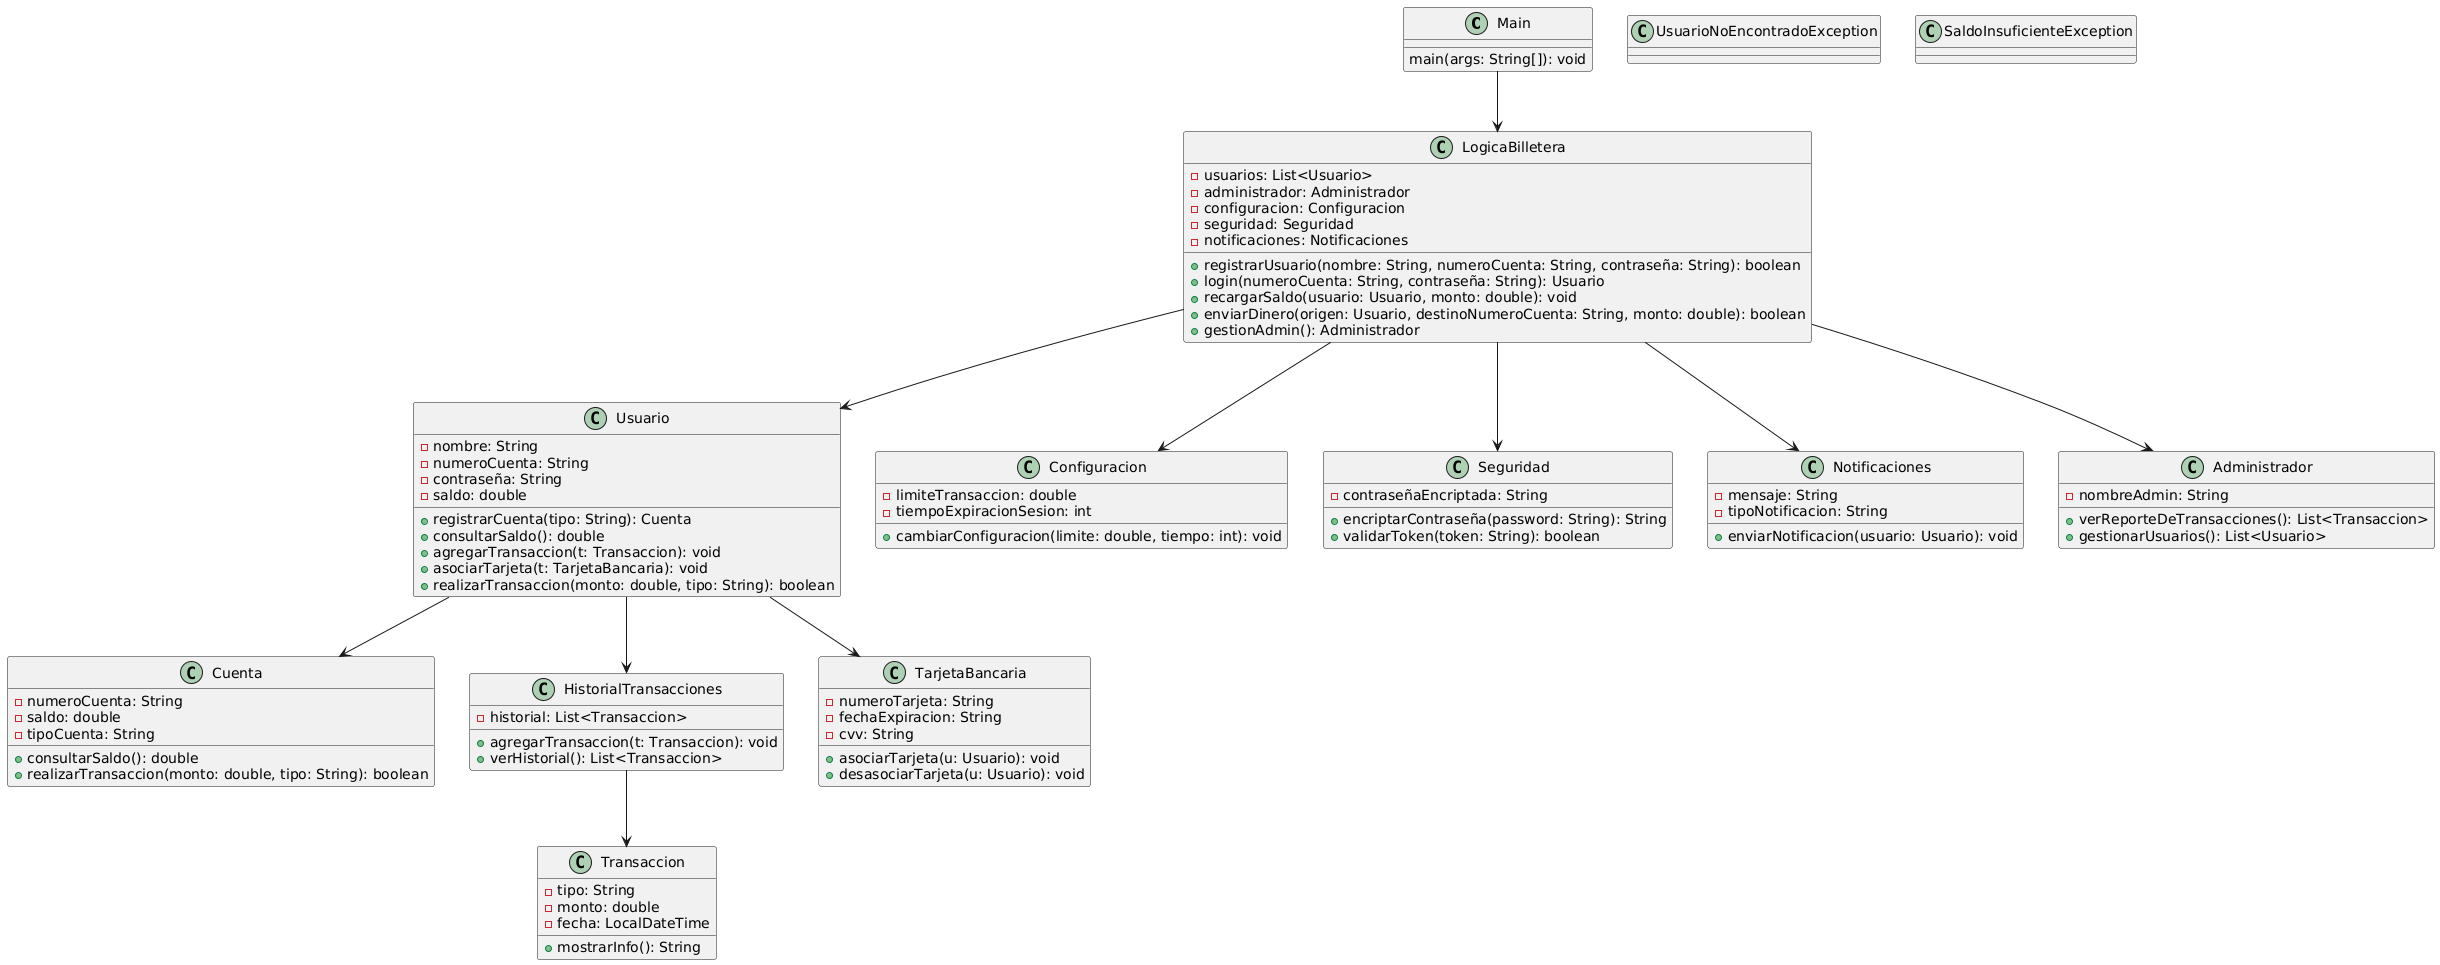

The diagram above was rendered by PlantUML. Its source (embedded in the PNG):
@startuml
class Main {
    main(args: String[]): void
}

class LogicaBilletera {
    - usuarios: List<Usuario>
    - administrador: Administrador
    - configuracion: Configuracion
    - seguridad: Seguridad
    - notificaciones: Notificaciones

    + registrarUsuario(nombre: String, numeroCuenta: String, contraseña: String): boolean
    + login(numeroCuenta: String, contraseña: String): Usuario
    + recargarSaldo(usuario: Usuario, monto: double): void
    + enviarDinero(origen: Usuario, destinoNumeroCuenta: String, monto: double): boolean
    + gestionAdmin(): Administrador
}

class Usuario {
    - nombre: String
    - numeroCuenta: String
    - contraseña: String
    - saldo: double

    + registrarCuenta(tipo: String): Cuenta
    + consultarSaldo(): double
    + agregarTransaccion(t: Transaccion): void
    + asociarTarjeta(t: TarjetaBancaria): void
    + realizarTransaccion(monto: double, tipo: String): boolean
}

class Cuenta {
    - numeroCuenta: String
    - saldo: double
    - tipoCuenta: String

    + consultarSaldo(): double
    + realizarTransaccion(monto: double, tipo: String): boolean
}

class Transaccion {
    - tipo: String
    - monto: double
    - fecha: LocalDateTime

    + mostrarInfo(): String
}

class HistorialTransacciones {
    - historial: List<Transaccion>

    + agregarTransaccion(t: Transaccion): void
    + verHistorial(): List<Transaccion>
}

class TarjetaBancaria {
    - numeroTarjeta: String
    - fechaExpiracion: String
    - cvv: String

    + asociarTarjeta(u: Usuario): void
    + desasociarTarjeta(u: Usuario): void
}

class Configuracion {
    - limiteTransaccion: double
    - tiempoExpiracionSesion: int

    + cambiarConfiguracion(limite: double, tiempo: int): void
}

class Seguridad {
    - contraseñaEncriptada: String

    + encriptarContraseña(password: String): String
    + validarToken(token: String): boolean
}

class Notificaciones {
    - mensaje: String
    - tipoNotificacion: String

    + enviarNotificacion(usuario: Usuario): void
}

class Administrador {
    - nombreAdmin: String

    + verReporteDeTransacciones(): List<Transaccion>
    + gestionarUsuarios(): List<Usuario>
}

class UsuarioNoEncontradoException
class SaldoInsuficienteException

Main --> LogicaBilletera
LogicaBilletera --> Usuario
LogicaBilletera --> Administrador
LogicaBilletera --> Configuracion
LogicaBilletera --> Seguridad
LogicaBilletera --> Notificaciones
Usuario --> Cuenta
Usuario --> HistorialTransacciones
Usuario --> TarjetaBancaria
HistorialTransacciones --> Transaccion
@enduml